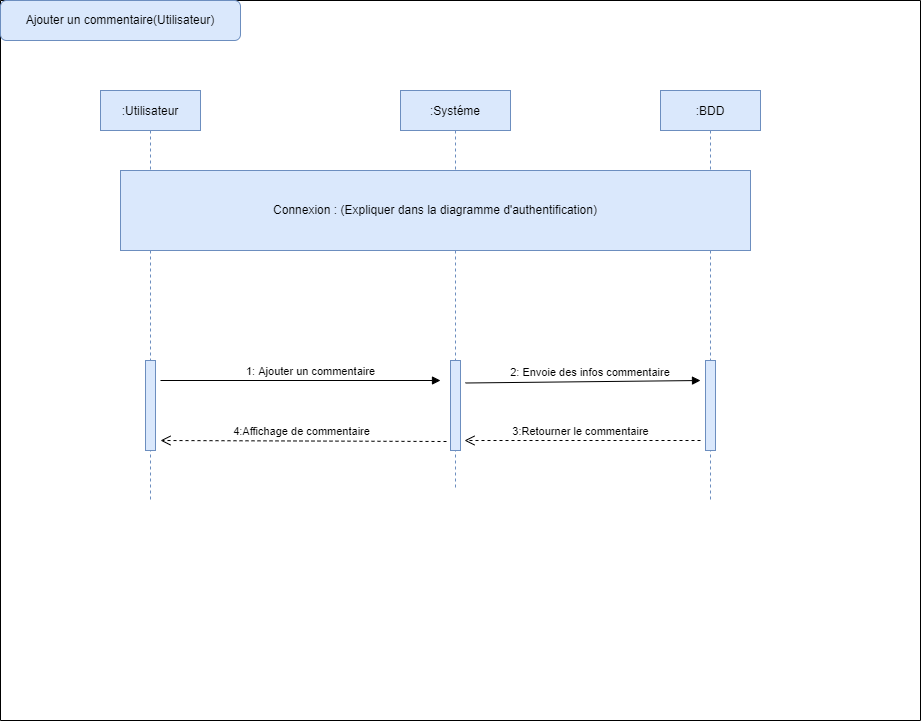

The diagram above was exported from draw.io. Its source (the exported page's mxGraphModel, read from the mxfile embedded in the PNG):
<mxGraphModel dx="1718" dy="1653" grid="1" gridSize="10" guides="1" tooltips="1" connect="1" arrows="1" fold="1" page="1" pageScale="1" pageWidth="850" pageHeight="1100" math="0" shadow="0">
  <root>
    <mxCell id="0" />
    <mxCell id="1" parent="0" />
    <mxCell id="3nuBFxr9cyL0pnOWT2aG-1" value=":Utilisateur" style="shape=umlLifeline;perimeter=lifelinePerimeter;container=1;collapsible=0;recursiveResize=0;rounded=0;shadow=0;strokeWidth=1;fillColor=#dae8fc;strokeColor=#6c8ebf;" parent="1" vertex="1">
      <mxGeometry x="20" y="50" width="100" height="410" as="geometry" />
    </mxCell>
    <mxCell id="IY64AKm8uEVP8tR7BLwD-67" value="" style="html=1;points=[];perimeter=orthogonalPerimeter;fillColor=#dae8fc;strokeColor=#6c8ebf;" parent="3nuBFxr9cyL0pnOWT2aG-1" vertex="1">
      <mxGeometry x="45" y="270" width="10" height="90" as="geometry" />
    </mxCell>
    <mxCell id="3nuBFxr9cyL0pnOWT2aG-5" value=":Systéme" style="shape=umlLifeline;perimeter=lifelinePerimeter;container=1;collapsible=0;recursiveResize=0;rounded=0;shadow=0;strokeWidth=1;fillColor=#dae8fc;strokeColor=#6c8ebf;" parent="1" vertex="1">
      <mxGeometry x="320" y="50" width="110" height="400" as="geometry" />
    </mxCell>
    <mxCell id="IY64AKm8uEVP8tR7BLwD-1" value=":BDD" style="shape=umlLifeline;perimeter=lifelinePerimeter;container=1;collapsible=0;recursiveResize=0;rounded=0;shadow=0;strokeWidth=1;fillColor=#dae8fc;strokeColor=#6c8ebf;" parent="1" vertex="1">
      <mxGeometry x="580" y="50" width="100" height="410" as="geometry" />
    </mxCell>
    <mxCell id="IY64AKm8uEVP8tR7BLwD-69" value="" style="html=1;points=[];perimeter=orthogonalPerimeter;fillColor=#dae8fc;strokeColor=#6c8ebf;" parent="IY64AKm8uEVP8tR7BLwD-1" vertex="1">
      <mxGeometry x="45" y="270" width="10" height="90" as="geometry" />
    </mxCell>
    <mxCell id="IY64AKm8uEVP8tR7BLwD-71" value="" style="swimlane;startSize=0;" parent="1" vertex="1">
      <mxGeometry x="-80" y="-40" width="920" height="720" as="geometry" />
    </mxCell>
    <mxCell id="IY64AKm8uEVP8tR7BLwD-72" value="Ajouter un commentaire(Utilisateur)" style="rounded=1;whiteSpace=wrap;html=1;fillColor=#dae8fc;strokeColor=#6c8ebf;" parent="IY64AKm8uEVP8tR7BLwD-71" vertex="1">
      <mxGeometry width="240" height="40" as="geometry" />
    </mxCell>
    <mxCell id="IY64AKm8uEVP8tR7BLwD-75" value="Connexion : (Expliquer dans la diagramme d'authentification)" style="rounded=0;whiteSpace=wrap;html=1;fillColor=#dae8fc;strokeColor=#6c8ebf;" parent="IY64AKm8uEVP8tR7BLwD-71" vertex="1">
      <mxGeometry x="120" y="170" width="630" height="80" as="geometry" />
    </mxCell>
    <mxCell id="IY64AKm8uEVP8tR7BLwD-70" value="" style="html=1;points=[];perimeter=orthogonalPerimeter;fillColor=#dae8fc;strokeColor=#6c8ebf;" parent="IY64AKm8uEVP8tR7BLwD-71" vertex="1">
      <mxGeometry x="450" y="360" width="10" height="90" as="geometry" />
    </mxCell>
    <mxCell id="IY64AKm8uEVP8tR7BLwD-77" value="1: Ajouter un commentaire" style="html=1;verticalAlign=bottom;endArrow=block;rounded=0;" parent="IY64AKm8uEVP8tR7BLwD-71" edge="1">
      <mxGeometry x="0.0714" width="80" relative="1" as="geometry">
        <mxPoint x="160" y="380" as="sourcePoint" />
        <mxPoint x="440" y="380" as="targetPoint" />
        <mxPoint as="offset" />
      </mxGeometry>
    </mxCell>
    <mxCell id="IY64AKm8uEVP8tR7BLwD-78" value="2: Envoie des infos commentaire&amp;nbsp;" style="html=1;verticalAlign=bottom;endArrow=block;rounded=0;exitX=1.5;exitY=0.25;exitDx=0;exitDy=0;exitPerimeter=0;" parent="IY64AKm8uEVP8tR7BLwD-71" source="IY64AKm8uEVP8tR7BLwD-70" edge="1">
      <mxGeometry x="0.0714" width="80" relative="1" as="geometry">
        <mxPoint x="420" y="380" as="sourcePoint" />
        <mxPoint x="700" y="380" as="targetPoint" />
        <mxPoint as="offset" />
      </mxGeometry>
    </mxCell>
    <mxCell id="IY64AKm8uEVP8tR7BLwD-80" value="3:Retourner le commentaire" style="html=1;verticalAlign=bottom;endArrow=open;dashed=1;endSize=8;rounded=0;entryX=1.4;entryY=0.889;entryDx=0;entryDy=0;entryPerimeter=0;" parent="IY64AKm8uEVP8tR7BLwD-71" target="IY64AKm8uEVP8tR7BLwD-70" edge="1">
      <mxGeometry x="0.0169" relative="1" as="geometry">
        <mxPoint x="700" y="440" as="sourcePoint" />
        <mxPoint x="620" y="440" as="targetPoint" />
        <mxPoint as="offset" />
      </mxGeometry>
    </mxCell>
    <mxCell id="IY64AKm8uEVP8tR7BLwD-83" value="4:Affichage de commentaire" style="html=1;verticalAlign=bottom;endArrow=open;dashed=1;endSize=8;rounded=0;exitX=-0.4;exitY=0.9;exitDx=0;exitDy=0;exitPerimeter=0;" parent="1" source="IY64AKm8uEVP8tR7BLwD-70" edge="1">
      <mxGeometry x="0.0169" relative="1" as="geometry">
        <mxPoint x="346" y="400" as="sourcePoint" />
        <mxPoint x="80" y="400" as="targetPoint" />
        <mxPoint as="offset" />
      </mxGeometry>
    </mxCell>
  </root>
</mxGraphModel>